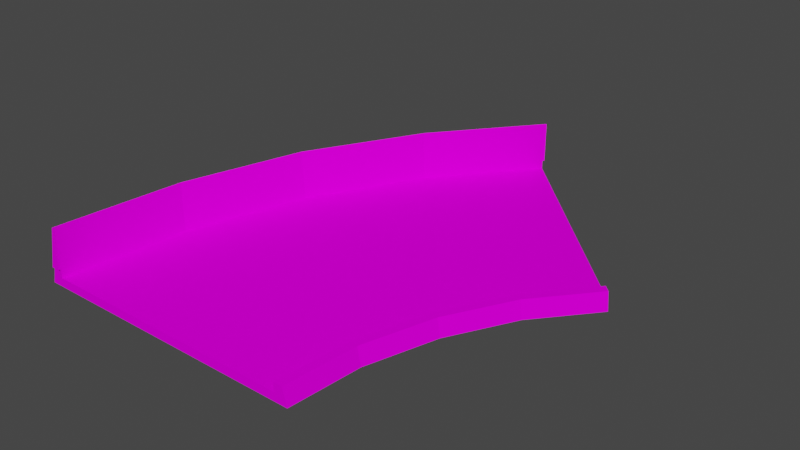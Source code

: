 # Source: turn45_barrier.blend  (saved by Blender 3.3.6; exported with 4.5.12 LTS)
import bpy
from mathutils import Matrix  # noqa: F401  (used for matrix-valued properties, if any)

bpy.ops.wm.read_factory_settings(use_empty=True)
scene = bpy.context.scene
scene.name = 'Scene'

# ---- collections
col_collection = bpy.data.collections.new('Collection'); scene.collection.children.link(col_collection)

# ---- images (referenced by path relative to the original .blend; pixels are not part of the script)
import os
ASSET_DIR = os.environ.get("B2B_ASSET_DIR", "")  # directory of the original .blend (textures are referenced by path, not embedded)
HERE = os.path.dirname(os.path.abspath(__file__))  # packed textures are extracted next to this script under _unpacked/

def load_image(name, relpath, width, height, colorspace="sRGB"):
    """Load a texture the original file referenced (path relative to the .blend, or extracted next to this script)."""
    p = next((c for c in (os.path.join(HERE, relpath), os.path.join(ASSET_DIR, relpath)) if relpath and os.path.exists(c)), "")
    if p:
        img = bpy.data.images.load(p, check_existing=True)
        img.name = name
    else:  # same state as the original file: an image datablock whose file is absent (Cycles renders it pink)
        img = bpy.data.images.new(name, width, height)
        img.source = "FILE"
        img.filepath = "//" + (relpath or name)
    img.colorspace_settings.name = colorspace
    return img
img_trackset00_trk_sidewall_grass_jpg = load_image('trackset00_trk_sidewall_grass.jpg', 'trackset00_trk_sidewall_grass.jpg', 1024, 1024, 'sRGB')
img_trackset00_trk_c1_turn_jpg = load_image('trackset00_trk_c1_turn.jpg', 'trackset00_trk_c1_turn.jpg', 1024, 1024, 'sRGB')
img_trackset00_trk_c1_straight_jpg = load_image('trackset00_trk_c1_straight.jpg', 'trackset00_trk_c1_straight.jpg', 1024, 1024, 'sRGB')
img_trackset00_trk_64chevrons_jpg = load_image('trackset00_trk_64chevrons.jpg', 'trackset00_trk_64chevrons.jpg', 1024, 1024, 'sRGB')
img_trackset00_trk_64chevback_jpg = load_image('trackset00_trk_64chevback.jpg', 'trackset00_trk_64chevback.jpg', 1024, 1024, 'sRGB')
img_trackset00_trk_startline_jpg = load_image('trackset00_trk_startline.jpg', 'trackset00_trk_startline.jpg', 1024, 1024, 'sRGB')

# ---- materials (node trees are filled in below, after node groups)
mat_trackset00_trk_sidewall_grass = bpy.data.materials.new('trackset00_trk_sidewall_grass')
mat_trackset00_trk_sidewall_grass.alpha_threshold = 0.0
mat_trackset00_trk_sidewall_grass.use_transparent_shadow = False
mat_trackset00_trk_sidewall_grass.diffuse_color = (1.0, 1.0, 1.0, 1.0)
mat_trackset00_trk_sidewall_grass.roughness = 0.5
mat_trackset00_trk_c1_turn = bpy.data.materials.new('trackset00_trk_c1_turn')
mat_trackset00_trk_c1_turn.alpha_threshold = 0.0
mat_trackset00_trk_c1_turn.use_transparent_shadow = False
mat_trackset00_trk_c1_turn.diffuse_color = (1.0, 1.0, 1.0, 1.0)
mat_trackset00_trk_c1_turn.roughness = 0.5
mat_trackset00_trk_c1_straight = bpy.data.materials.new('trackset00_trk_c1_straight')
mat_trackset00_trk_c1_straight.alpha_threshold = 0.0
mat_trackset00_trk_c1_straight.use_transparent_shadow = False
mat_trackset00_trk_c1_straight.diffuse_color = (1.0, 1.0, 1.0, 1.0)
mat_trackset00_trk_c1_straight.roughness = 0.5
mat_trackset00_trk_64chevrons = bpy.data.materials.new('trackset00_trk_64chevrons')
mat_trackset00_trk_64chevrons.alpha_threshold = 0.0
mat_trackset00_trk_64chevrons.use_transparent_shadow = False
mat_trackset00_trk_64chevrons.diffuse_color = (1.0, 1.0, 1.0, 1.0)
mat_trackset00_trk_64chevrons.roughness = 0.5
mat_trackset00_trk_64chevback = bpy.data.materials.new('trackset00_trk_64chevback')
mat_trackset00_trk_64chevback.alpha_threshold = 0.0
mat_trackset00_trk_64chevback.use_transparent_shadow = False
mat_trackset00_trk_64chevback.diffuse_color = (1.0, 1.0, 1.0, 1.0)
mat_trackset00_trk_64chevback.roughness = 0.5
mat_trackset00_trk_startline = bpy.data.materials.new('trackset00_trk_startline')
mat_trackset00_trk_startline.alpha_threshold = 0.0
mat_trackset00_trk_startline.use_transparent_shadow = False
mat_trackset00_trk_startline.diffuse_color = (1.0, 1.0, 1.0, 1.0)
mat_trackset00_trk_startline.roughness = 0.5

# ---- material node trees
mat_trackset00_trk_sidewall_grass.use_nodes = True; mat_trackset00_trk_sidewall_grass.node_tree.nodes.clear()
_N = mat_trackset00_trk_sidewall_grass.node_tree.nodes; _L = mat_trackset00_trk_sidewall_grass.node_tree.links
n0 = _N.new('ShaderNodeBsdfDiffuse'); n0.name = 'Diffuse BSDF'; n0.location = (0, 0)
n1 = _N.new('ShaderNodeTexImage'); n1.name = 'Image Texture'; n1.location = (0, 0)
n1.image = img_trackset00_trk_sidewall_grass_jpg
n2 = _N.new('ShaderNodeOutputMaterial'); n2.name = 'Material Output'; n2.location = (0, 0)
_L.new(n0.outputs[0], n2.inputs[0])
_L.new(n1.outputs[0], n0.inputs[0])
n2.is_active_output = True
mat_trackset00_trk_c1_turn.use_nodes = True; mat_trackset00_trk_c1_turn.node_tree.nodes.clear()
_N = mat_trackset00_trk_c1_turn.node_tree.nodes; _L = mat_trackset00_trk_c1_turn.node_tree.links
n0 = _N.new('ShaderNodeBsdfDiffuse'); n0.name = 'Diffuse BSDF'; n0.location = (0, 0)
n1 = _N.new('ShaderNodeTexImage'); n1.name = 'Image Texture'; n1.location = (0, 0)
n1.image = img_trackset00_trk_c1_turn_jpg
n2 = _N.new('ShaderNodeOutputMaterial'); n2.name = 'Material Output'; n2.location = (0, 0)
_L.new(n0.outputs[0], n2.inputs[0])
_L.new(n1.outputs[0], n0.inputs[0])
n2.is_active_output = True
mat_trackset00_trk_c1_straight.use_nodes = True; mat_trackset00_trk_c1_straight.node_tree.nodes.clear()
_N = mat_trackset00_trk_c1_straight.node_tree.nodes; _L = mat_trackset00_trk_c1_straight.node_tree.links
n0 = _N.new('ShaderNodeBsdfDiffuse'); n0.name = 'Diffuse BSDF'; n0.location = (0, 0)
n1 = _N.new('ShaderNodeTexImage'); n1.name = 'Image Texture'; n1.location = (0, 0)
n1.image = img_trackset00_trk_c1_straight_jpg
n2 = _N.new('ShaderNodeOutputMaterial'); n2.name = 'Material Output'; n2.location = (0, 0)
_L.new(n0.outputs[0], n2.inputs[0])
_L.new(n1.outputs[0], n0.inputs[0])
n2.is_active_output = True
mat_trackset00_trk_64chevrons.use_nodes = True; mat_trackset00_trk_64chevrons.node_tree.nodes.clear()
_N = mat_trackset00_trk_64chevrons.node_tree.nodes; _L = mat_trackset00_trk_64chevrons.node_tree.links
n0 = _N.new('ShaderNodeBsdfDiffuse'); n0.name = 'Diffuse BSDF'; n0.location = (0, 0)
n1 = _N.new('ShaderNodeTexImage'); n1.name = 'Image Texture'; n1.location = (0, 0)
n1.image = img_trackset00_trk_64chevrons_jpg
n2 = _N.new('ShaderNodeOutputMaterial'); n2.name = 'Material Output'; n2.location = (0, 0)
_L.new(n0.outputs[0], n2.inputs[0])
_L.new(n1.outputs[0], n0.inputs[0])
n2.is_active_output = True
mat_trackset00_trk_64chevback.use_nodes = True; mat_trackset00_trk_64chevback.node_tree.nodes.clear()
_N = mat_trackset00_trk_64chevback.node_tree.nodes; _L = mat_trackset00_trk_64chevback.node_tree.links
n0 = _N.new('ShaderNodeBsdfDiffuse'); n0.name = 'Diffuse BSDF'; n0.location = (0, 0)
n1 = _N.new('ShaderNodeTexImage'); n1.name = 'Image Texture'; n1.location = (0, 0)
n1.image = img_trackset00_trk_64chevback_jpg
n2 = _N.new('ShaderNodeOutputMaterial'); n2.name = 'Material Output'; n2.location = (0, 0)
_L.new(n0.outputs[0], n2.inputs[0])
_L.new(n1.outputs[0], n0.inputs[0])
n2.is_active_output = True
mat_trackset00_trk_startline.use_nodes = True; mat_trackset00_trk_startline.node_tree.nodes.clear()
_N = mat_trackset00_trk_startline.node_tree.nodes; _L = mat_trackset00_trk_startline.node_tree.links
n0 = _N.new('ShaderNodeBsdfDiffuse'); n0.name = 'Diffuse BSDF'; n0.location = (0, 0)
n1 = _N.new('ShaderNodeTexImage'); n1.name = 'Image Texture'; n1.location = (0, 0)
n1.image = img_trackset00_trk_startline_jpg
n2 = _N.new('ShaderNodeOutputMaterial'); n2.name = 'Material Output'; n2.location = (0, 0)
_L.new(n0.outputs[0], n2.inputs[0])
_L.new(n1.outputs[0], n0.inputs[0])
n2.is_active_output = True

# ---- world
world_world = bpy.data.worlds.new('World'); scene.world = world_world
world_world.use_nodes = True; world_world.node_tree.nodes.clear()
_N = world_world.node_tree.nodes; _L = world_world.node_tree.links
n0 = _N.new('ShaderNodeOutputWorld'); n0.name = 'World Output'; n0.location = (300, 300)
n1 = _N.new('ShaderNodeBackground'); n1.name = 'Background'; n1.location = (10, 300)
n1.inputs[0].default_value = (0.05088, 0.05088, 0.05088, 1.0)
_L.new(n1.outputs[0], n0.inputs[0])
n0.is_active_output = True
world_world.color = (0.05088, 0.05088, 0.05088)
world_world.use_sun_shadow = False
world_world.sun_shadow_jitter_overblur = 0.0

# ---- meshes
me_track17_pmd0_mesh_007 = bpy.data.meshes.new('TRACK17.PMD0.mesh.007')
me_track17_pmd0_mesh_007.from_pydata([(28.89, 6.26, 2.0), (28.18, 6.967, 2.0), (28.18, 6.967, 1.0), (6.967, 28.18, 1.0), (23.3, -0.4106, 2.0), (22.48, 0.1451, 2.0), (23.71, -0.6885, 0.0), (19.71, -8.166, 0.0), (19.25, -7.976, 2.0), (18.34, -7.595, 2.0), (18.34, -7.595, 1.0), (22.48, 0.1451, 1.0), (-3.076, 17.37, 2.0), (-10.12, 4.192, 2.0), (-10.58, 4.382, 0.0), (-3.488, 17.65, 0.0), (-2.252, 16.82, 1.0), (-2.252, 16.82, 2.0), (17.23, -16.35, 0.0), (16.74, -16.25, 2.0), (-9.202, 3.812, 1.0), (-13.46, -10.24, 1.0), (-13.46, -10.24, 2.0), (-9.202, 3.812, 2.0), (-16.5, -24.85, 0.0), (-14.44, -10.05, 2.0), (-14.93, -9.949, 0.0), (15.77, -16.05, 2.0), (-15.0, -24.85, 1.0), (15.77, -16.05, 1.0), (-16.0, -24.85, 2.0), (-15.0, -24.85, 2.0), (16.5, -24.85, 0.0), (16.0, -24.85, 2.0), (15.0, -24.85, 2.0), (15.0, -24.85, 1.0), (29.24, 5.906, 0.0), (5.906, 29.24, 0.0), (6.26, 28.89, 2.0), (6.967, 28.18, 2.0), (-15.0, -24.85, 6.75), (-15.0, -24.85, 2.0), (-16.0, -24.85, 2.0), (6.26, 28.89, 2.0), (6.967, 28.18, 6.75), (-2.266, 16.83, 6.75), (-3.076, 17.37, 2.0), (-13.48, -10.24, 6.75), (-14.44, -10.05, 2.0), (-9.412, 3.78, 6.75), (-10.12, 4.192, 2.0), (-2.252, 16.82, 2.0), (-9.202, 3.812, 2.0), (-13.46, -10.24, 2.0), (6.967, 28.18, 2.0), (-15.0, -25.09, 6.75), (-15.0, -25.09, 2.0), (-16.0, -25.09, 2.0), (7.128, 28.34, 6.75), (7.128, 28.34, 2.0), (6.421, 29.05, 2.0)], [], [(0, 1, 5, 4), (36, 0, 4, 6), (6, 4, 8, 7), (5, 11, 10, 9), (12, 15, 14, 13), (3, 39, 17, 16), (39, 38, 12, 17), (7, 8, 19, 18), (20, 23, 22, 21), (13, 14, 26, 25), (23, 13, 25, 22), (16, 17, 23, 20), (8, 9, 27, 19), (21, 22, 31, 28), (18, 19, 33, 32), (27, 29, 35, 34), (9, 10, 29, 27), (17, 12, 13, 23), (38, 37, 15, 12), (19, 27, 34, 33), (4, 5, 9, 8), (1, 2, 11, 5), (25, 26, 24, 30), (22, 25, 30, 31), (29, 21, 28, 35), (11, 16, 20, 10), (10, 20, 21, 29), (2, 3, 16, 11), (26, 18, 32, 24), (15, 6, 7, 14), (14, 7, 18, 26), (37, 36, 6, 15), (40, 42, 57, 55), (44, 43, 46, 45), (47, 48, 42, 40), (45, 46, 50, 49), (49, 50, 48, 47), (51, 45, 49, 52), (53, 47, 40, 41), (52, 49, 47, 53), (54, 44, 45, 51), (54, 43, 60, 59), (48, 53, 41, 42), (52, 53, 48, 50), (52, 50, 46, 51), (51, 46, 43, 54), (55, 57, 56), (42, 41, 56, 57), (41, 40, 55, 56), (58, 59, 60), (43, 44, 58, 60), (44, 54, 59, 58)])
me_track17_pmd0_mesh_007.polygons.foreach_set('material_index', [0, 0, 0, 0, 0, 0, 0, 0, 0, 0, 0, 0, 0, 0, 0, 0, 0, 0, 0, 0, 0, 0, 0, 0, 1, 1, 1, 1, 2, 2, 2, 2, 4, 4, 4, 4, 4, 3, 3, 3, 3, 3, 4, 3, 3, 3, 3, 4, 3, 3, 4, 3])
_uv = me_track17_pmd0_mesh_007.uv_layers.new(name='UVMap')
_uv.uv.foreach_set('vector', [0.25, 0.0, 0.5, 0.0, 0.5, 0.5, 0.25, 0.5, 0.75, 0.0, 0.5, 0.0, 0.5, 0.5, 0.75, 0.5, 0.75, 0.0, 0.5, 0.0, 0.5, 0.5, 0.75, 0.5, 0.25, 0.0, 0.0, 0.0, 0.0, 0.5, 0.25, 0.5, 0.5, 0.0, 0.75, 0.0, 0.75, 0.5, 0.5, 0.5, 0.0, 0.0, 0.25, 0.0, 0.25, 0.5, 0.0, 0.5, 0.25, 0.0, 0.5, 0.0, 0.5, 0.5, 0.25, 0.5, 0.75, 0.0, 0.5, 0.0, 0.5, 0.5, 0.75, 0.5, 0.0, 0.0, 0.25, 0.0, 0.25, 0.5, 0.0, 0.5, 0.5, 0.0, 0.75, 0.0, 0.75, 0.5, 0.5, 0.5, 0.25, 0.0, 0.5, 0.0, 0.5, 0.5, 0.25, 0.5, 0.0, 0.0, 0.25, 0.0, 0.25, 0.5, 0.0, 0.5, 0.25, 0.0, 0.5, 0.0, 0.5, 0.5, 0.25, 0.5, 0.0, 0.0, 0.25, 0.0, 0.25, 0.5, 0.0, 0.5, 0.75, 0.0, 0.5, 0.0, 0.5, 0.5, 0.75, 0.5, 0.25, 0.0, 0.0, 0.0, 0.0, 0.5, 0.25, 0.5, 0.25, 0.0, 0.0, 0.0, 0.0, 0.5, 0.25, 0.5, 0.25, 0.0, 0.5, 0.0, 0.5, 0.5, 0.25, 0.5, 0.5, 0.0, 0.75, 0.0, 0.75, 0.5, 0.5, 0.5, 0.25, 0.0, 0.5, 0.0, 0.5, 0.5, 0.25, 0.5, 0.25, 0.0, 0.5, 0.0, 0.5, 0.5, 0.25, 0.5, 0.25, 0.0, 0.0, 0.0, 0.0, 0.5, 0.25, 0.5, 0.5, 0.0, 0.75, 0.0, 0.75, 0.5, 0.5, 0.5, 0.25, 0.0, 0.5, 0.0, 0.5, 0.5, 0.25, 0.5, 1.0, 0.6004, 0.00119, 0.4995, 0.002085, 1.0, 1.001, 0.8982, 1.0, 0.6004, 0.00119, 0.4995, 0.002085, 1.0, 1.001, 0.8982, 1.0, 0.1014, 0.00119, 0.000447, 0.002085, 0.5011, 1.001, 0.3991, 1.0, 0.1014, 0.00119, 0.000447, 0.002085, 0.5011, 1.001, 0.3991, 0.2671, -0.01782, 0.7374, -0.01782, 0.7374, 0.004225, 0.2671, 0.004225, 0.2671, -0.01782, 0.7374, -0.01782, 0.7374, 0.004225, 0.2671, 0.004225, 0.2671, -0.01782, 0.7374, -0.01782, 0.7374, 0.004225, 0.2671, 0.004225, 0.2671, -0.01782, 0.7374, -0.01782, 0.7374, 0.004225, 0.2671, 0.004225, 0.9901, 0.9936, 0.3502, 0.9936, 0.3502, 0.9936, 0.9901, 0.9936, 0.9901, 0.0, 0.3502, 0.0, 0.3502, 0.9936, 0.9901, 0.9936, 0.9901, 0.0, 0.3502, 0.0, 0.3502, 0.9936, 0.9901, 0.9936, 0.9901, 0.0, 0.3502, 0.0, 0.3502, 0.9936, 0.9901, 0.9936, 0.9901, 0.0, 0.3502, 0.0, 0.3502, 0.9936, 0.9901, 0.9936, 0.2047, 0.0, 0.9901, 0.0, 0.9901, 0.9984, 0.2047, 0.9984, 0.2047, 0.0, 0.9901, 0.0, 0.9901, 0.9984, 0.2047, 0.9984, 0.2047, 0.0, 0.9901, 0.0, 0.9901, 0.9984, 0.2047, 0.9984, 0.2047, 0.0, 0.9901, 0.0, 0.9901, 0.9984, 0.2047, 0.9984, 0.0, 0.0, 0.3502, 0.0, 0.3502, 0.0, 0.0, 0.0, 0.3502, 0.0, 0.2047, 0.0, 0.2047, 0.9984, 0.2041, 1.009, 0.2047, 0.0, 0.2047, 0.0, 0.3502, 0.9936, 0.3502, 0.0, 0.2047, 0.0, 0.3502, 0.0, 0.3502, 0.0, 0.2047, 0.0, 0.2047, 0.0, 0.3502, 0.0, 0.3502, 0.0, 0.0, 0.0, 0.9836, 1.002, 0.2041, 1.009, 0.2082, 1.015, 0.2041, 1.009, 0.2047, 0.9984, 0.2047, 0.9984, 0.2041, 1.009, 0.2047, 0.9984, 0.9901, 0.9984, 0.9901, 0.9984, 0.2047, 0.9984, 0.9901, 0.0, 0.0, 0.0, 0.3502, 0.0, 0.3502, 0.0, 0.9901, 0.0, 0.9901, 0.0, 0.3502, 0.0, 0.9901, 0.0, 0.2047, 0.0, 0.2047, 0.0, 0.9901, 0.0])
me_track17_pmd0_mesh_007.materials.append(mat_trackset00_trk_sidewall_grass)
me_track17_pmd0_mesh_007.materials.append(mat_trackset00_trk_c1_turn)
me_track17_pmd0_mesh_007.materials.append(mat_trackset00_trk_c1_straight)
me_track17_pmd0_mesh_007.materials.append(mat_trackset00_trk_64chevrons)
me_track17_pmd0_mesh_007.materials.append(mat_trackset00_trk_64chevback)
me_track17_pmd0_mesh_007.use_remesh_preserve_volume = False
me_track17_pmd0_mesh_007.use_remesh_preserve_attributes = False
me_track17_pmd0_mesh_007.use_mirror_vertex_groups = False
me_track17_pmd0_mesh_007.update()
me_track17_pmd0_mesh_001 = bpy.data.meshes.new('TRACK17.PMD0.mesh.001')
me_track17_pmd0_mesh_001.from_pydata([(-16.5, -24.85, 0.0), (-15.0, -24.85, 1.0), (-16.0, -24.85, 2.0), (-15.0, -24.85, 2.0), (16.5, -24.85, 0.0), (16.0, -24.85, 2.0), (15.0, -24.85, 2.0), (15.0, -24.85, 1.0)], [], [(7, 4, 5, 6), (0, 1, 3, 2), (0, 4, 7, 1)])
me_track17_pmd0_mesh_001.polygons.foreach_set('material_index', [3, 3, 3])
_uv = me_track17_pmd0_mesh_001.uv_layers.new(name='UVMap')
_uv.uv.foreach_set('vector', [0.4516, 0.3227, 0.4943, 0.2704, 0.4858, 0.3731, 0.4602, 0.3726, 0.4943, 0.2704, 0.4516, 0.3227, 0.4602, 0.3726, 0.4858, 0.3731, 0.4697, 0.2715, 0.02285, 0.2716, 0.04274, 0.3351, 0.4507, 0.3349])
me_track17_pmd0_mesh_001.materials.append(mat_trackset00_trk_sidewall_grass)
me_track17_pmd0_mesh_001.materials.append(mat_trackset00_trk_c1_turn)
me_track17_pmd0_mesh_001.materials.append(mat_trackset00_trk_c1_straight)
me_track17_pmd0_mesh_001.materials.append(mat_trackset00_trk_startline)
me_track17_pmd0_mesh_001.use_remesh_preserve_volume = False
me_track17_pmd0_mesh_001.use_remesh_preserve_attributes = False
me_track17_pmd0_mesh_001.use_mirror_vertex_groups = False
me_track17_pmd0_mesh_001.update()
me_track17_pmd0_mesh_002 = bpy.data.meshes.new('TRACK17.PMD0.mesh.002')
me_track17_pmd0_mesh_002.from_pydata([(28.89, 6.26, 2.0), (28.18, 6.967, 2.0), (28.18, 6.967, 1.0), (6.967, 28.18, 1.0), (29.24, 5.906, 0.0), (5.906, 29.24, 0.0), (6.26, 28.89, 2.0), (6.967, 28.18, 2.0)], [], [(3, 5, 6, 7), (4, 2, 1, 0), (4, 5, 3, 2)])
me_track17_pmd0_mesh_002.polygons.foreach_set('material_index', [3, 3, 3])
_uv = me_track17_pmd0_mesh_002.uv_layers.new(name='UVMap')
_uv.uv.foreach_set('vector', [0.4516, 0.3227, 0.4943, 0.2704, 0.4858, 0.3731, 0.4602, 0.3726, 0.4943, 0.2704, 0.4516, 0.3227, 0.4602, 0.3726, 0.4858, 0.3731, 0.4697, 0.2715, 0.02285, 0.2716, 0.04274, 0.3351, 0.4507, 0.3349])
me_track17_pmd0_mesh_002.materials.append(mat_trackset00_trk_sidewall_grass)
me_track17_pmd0_mesh_002.materials.append(mat_trackset00_trk_c1_turn)
me_track17_pmd0_mesh_002.materials.append(mat_trackset00_trk_c1_straight)
me_track17_pmd0_mesh_002.materials.append(mat_trackset00_trk_startline)
me_track17_pmd0_mesh_002.use_remesh_preserve_volume = False
me_track17_pmd0_mesh_002.use_remesh_preserve_attributes = False
me_track17_pmd0_mesh_002.use_mirror_vertex_groups = False
me_track17_pmd0_mesh_002.update()

# ---- objects
ob_main = bpy.data.objects.new('main', me_track17_pmd0_mesh_007)
ob_z = bpy.data.objects.new('z', None)
ob_z1 = bpy.data.objects.new('z1', None)
ob_empty = bpy.data.objects.new('Empty', None)
ob_empty_005 = bpy.data.objects.new('Empty.005', None)
ob_empty_001 = bpy.data.objects.new('Empty.001', None)
ob_empty_002 = bpy.data.objects.new('Empty.002', None)
ob_empty_003 = bpy.data.objects.new('Empty.003', None)
ob_empty_004 = bpy.data.objects.new('Empty.004', None)
ob_empty_006 = bpy.data.objects.new('Empty.006', None)
ob_empty_007 = bpy.data.objects.new('Empty.007', None)
ob_empty_008 = bpy.data.objects.new('Empty.008', None)
ob_empty_009 = bpy.data.objects.new('Empty.009', None)
ob_empty_010 = bpy.data.objects.new('Empty.010', None)
ob_empty_011 = bpy.data.objects.new('Empty.011', None)
ob_enda = bpy.data.objects.new('endA', me_track17_pmd0_mesh_001)
ob_endb = bpy.data.objects.new('endB', me_track17_pmd0_mesh_002)

# ---- transforms, parenting, visibility, modifiers, constraints
ob_main.location = (1.383e-05, 2.48e-05, 0.0)
ob_main.lineart.crease_threshold = 0.0
ob_z.location = (1.232e-05, -24.85, 0.0)
ob_z1.location = (17.57, 17.57, 0.0)
ob_empty.parent = ob_empty_010
ob_empty.location = (-19.64, -22.43, 1.0)
ob_empty_005.parent = ob_empty_011
ob_empty_005.location = (10.36, -22.43, 1.0)
ob_empty_001.parent = ob_empty_010
ob_empty_001.location = (-18.11, -8.319, 1.0)
ob_empty_002.parent = ob_empty_010
ob_empty_002.location = (-13.85, 5.733, 1.0)
ob_empty_003.parent = ob_empty_010
ob_empty_003.location = (-6.895, 18.74, 1.0)
ob_empty_004.parent = ob_empty_010
ob_empty_004.location = (2.108, 29.77, 1.0)
ob_empty_006.parent = ob_empty_011
ob_empty_006.location = (11.13, -14.13, 1.0)
ob_empty_007.parent = ob_empty_011
ob_empty_007.location = (13.69, -5.674, 1.0)
ob_empty_008.parent = ob_empty_011
ob_empty_008.location = (17.83, 2.066, 1.0)
ob_empty_009.parent = ob_empty_011
ob_empty_009.location = (23.17, 8.533, 1.0)
ob_empty_010.parent = ob_z
ob_empty_010.matrix_parent_inverse = Matrix(((1.0, -0.0, 0.0, 4.643), (-0.0, 1.0, -0.0, 22.93), (-0.0, 0.0, 1.0, -0.0), (-0.0, 0.0, -0.0, 1.0)))
ob_empty_010.location = (0.0, 0.0, 0.0)
ob_empty_011.parent = ob_z
ob_empty_011.matrix_parent_inverse = Matrix(((1.0, -0.0, 0.0, 4.643), (-0.0, 1.0, -0.0, 22.93), (-0.0, 0.0, 1.0, -0.0), (-0.0, 0.0, -0.0, 1.0)))
ob_empty_011.location = (0.0, 0.0, 0.0)
ob_enda.parent = ob_main
ob_enda.matrix_parent_inverse = Matrix(((1.0, -0.0, 0.0, -1.383e-05), (-0.0, 1.0, -0.0, -2.48e-05), (0.0, -0.0, 1.0, -0.0), (-0.0, 0.0, -0.0, 1.0)))
ob_enda.location = (1.383e-05, 2.48e-05, 0.0)
ob_enda.lineart.crease_threshold = 0.0
ob_endb.parent = ob_main
ob_endb.matrix_parent_inverse = Matrix(((1.0, -0.0, 0.0, -1.383e-05), (-0.0, 1.0, -0.0, -2.48e-05), (0.0, -0.0, 1.0, -0.0), (-0.0, 0.0, -0.0, 1.0)))
ob_endb.location = (1.383e-05, 2.48e-05, 0.0)
ob_endb.lineart.crease_threshold = 0.0

# ---- collection membership
col_collection.objects.link(ob_main)
col_collection.objects.link(ob_z)
col_collection.objects.link(ob_z1)
col_collection.objects.link(ob_empty)
col_collection.objects.link(ob_empty_005)
col_collection.objects.link(ob_empty_001)
col_collection.objects.link(ob_empty_002)
col_collection.objects.link(ob_empty_003)
col_collection.objects.link(ob_empty_004)
col_collection.objects.link(ob_empty_006)
col_collection.objects.link(ob_empty_007)
col_collection.objects.link(ob_empty_008)
col_collection.objects.link(ob_empty_009)
col_collection.objects.link(ob_empty_010)
col_collection.objects.link(ob_empty_011)
col_collection.objects.link(ob_enda)
col_collection.objects.link(ob_endb)

# ---- scene / render settings (as saved in the file)
scene.frame_start = 1; scene.frame_end = 250; scene.frame_set(1)
scene.render.engine = 'BLENDER_EEVEE_NEXT'
scene.cycles.sampling_pattern = 'TABULATED_SOBOL'
scene.cycles.use_light_tree = False
scene.view_settings.view_transform = 'Filmic'
bpy.context.view_layer.update()

# ---- added for rendering (the .blend has no active camera and no usable light): camera, sun
cam_auto = bpy.data.cameras.new('AutoCamera')
cam_auto.lens = 50.0
cam_auto.sensor_width = 36.0
cam_auto.clip_end = 1158.37
ob_auto_camera = bpy.data.objects.new('AutoCamera', cam_auto)
scene.collection.objects.link(ob_auto_camera)
ob_auto_camera.location = (72.3746, -77.1275, 56.1783)
ob_auto_camera.rotation_euler = (1.09748, -7.21219e-08, 0.694738)
scene.camera = ob_auto_camera
light_auto_sun = bpy.data.lights.new('AutoSun', 'SUN')
light_auto_sun.energy = 3.0
light_auto_sun.angle = 0.0523599
ob_auto_sun = bpy.data.objects.new('AutoSun', light_auto_sun)
scene.collection.objects.link(ob_auto_sun)
ob_auto_sun.rotation_euler = (0.872665, 0.174533, 0.523599)
bpy.context.view_layer.update()
